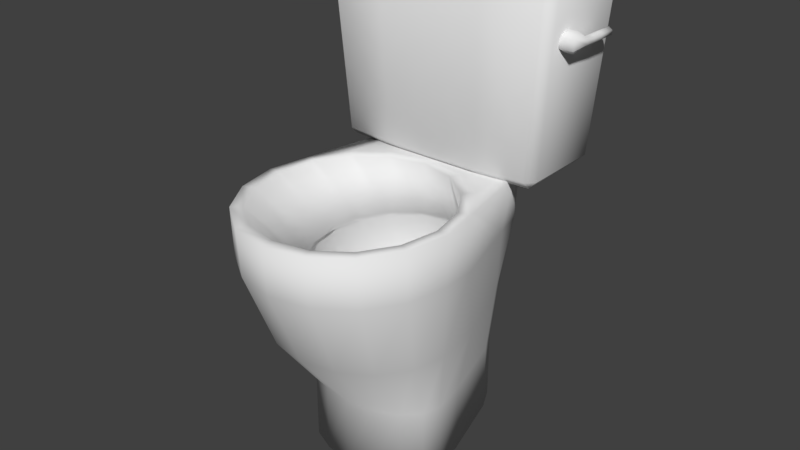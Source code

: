 # Source: toilet.blend  (saved by Blender 2.79.0; exported with 4.5.12 LTS)
import bpy
from mathutils import Matrix  # noqa: F401  (used for matrix-valued properties, if any)

bpy.ops.wm.read_factory_settings(use_empty=True)
scene = bpy.context.scene
scene.name = 'Scene'

# ---- collections
col_collection_1 = bpy.data.collections.new('Collection 1'); scene.collection.children.link(col_collection_1)

# ---- world
world_world = bpy.data.worlds.new('World'); scene.world = world_world
world_world.color = (0.05088, 0.05088, 0.05088)
world_world.use_sun_shadow = False
world_world.sun_shadow_jitter_overblur = 0.0
world_world.cycles.sampling_method = 'MANUAL'

# ---- meshes
me_cylinder_002 = bpy.data.meshes.new('Cylinder.002')
me_cylinder_002.from_pydata([(-0.06939, -0.05149, 0.2158), (-0.09066, -0.01387, 0.2158), (0.09066, 0.0749, 0.2158), (0.09813, 0.03052, 0.2158), (-0.09813, 0.03052, 0.2158), (0.09066, -0.01387, 0.2158), (-0.09066, 0.0749, 0.2158), (0.06939, -0.05149, 0.2158), (-0.06939, 0.1125, 0.2158), (0.03755, -0.07664, 0.2158), (-0.03755, 0.1377, 0.2158), (1.346e-07, -0.08546, 0.2158), (1.198e-07, 0.1465, 0.2158), (0.03755, 0.1377, 0.2158), (-0.03755, -0.07664, 0.2158), (0.06939, 0.1125, 0.2158)], [], [(2, 15, 13, 12, 10, 8, 6, 4, 1, 0, 14, 11, 9, 7, 5, 3)])
me_cylinder_002.use_remesh_preserve_volume = False
me_cylinder_002.use_remesh_preserve_attributes = False
me_cylinder_002.use_mirror_vertex_groups = False
me_cylinder_002.update()
me_cylinder_001 = bpy.data.meshes.new('Cylinder.001')
me_cylinder_001.from_pydata([(0.005418, 8.631e-09, 0.01854), (-0.005418, 5.867e-09, 0.01854), (0.005418, -0.01606, 0.009272), (-0.005418, -0.01606, 0.009272), (0.005418, -0.01606, -0.009272), (-0.005418, -0.01606, -0.009272), (0.005418, 1.139e-08, -0.01854), (-0.005418, 7.249e-09, -0.01854), (0.005418, 0.01606, -0.009272), (-0.005418, 0.01606, -0.009272), (0.005418, 0.01606, 0.009272), (-0.005418, 0.01606, 0.009272), (0.01596, 0.002973, 0.01854), (0.02283, -0.01154, 0.009272), (0.02283, -0.01154, -0.009272), (0.01596, 0.002973, -0.01854), (0.009092, 0.01749, -0.009272), (0.009092, 0.01749, 0.009272), (0.02122, 0.0187, 0.008058), (0.02811, 0.01757, 0.004029), (0.02811, 0.01757, -0.004029), (0.02122, 0.0187, -0.008058), (0.01433, 0.01984, -0.004029), (0.01433, 0.01984, 0.004029), (0.02252, 0.03433, 0.008058), (0.02949, 0.03425, 0.004029), (0.02949, 0.03425, -0.004029), (0.02252, 0.03433, -0.008058), (0.01554, 0.03442, -0.004029), (0.01554, 0.03442, 0.004029), (0.02277, 0.0553, 0.008058), (0.02974, 0.05518, 0.004029), (0.02974, 0.05518, -0.004029), (0.02277, 0.0553, -0.008058), (0.01579, 0.05543, -0.004029), (0.01579, 0.05543, 0.004029), (0.0233, 0.0853, 0.008058), (0.03028, 0.08517, 0.004029), (0.03028, 0.08517, -0.004029), (0.0233, 0.0853, -0.008058), (0.01633, 0.08542, -0.004029), (0.01633, 0.08542, 0.004029)], [], [(0, 1, 3, 2), (2, 3, 5, 4), (4, 5, 7, 6), (6, 7, 9, 8), (3, 1, 11, 9, 7, 5), (8, 9, 11, 10), (10, 11, 1, 0), (2, 4, 14, 13), (16, 17, 23, 22), (8, 10, 17, 16), (0, 2, 13, 12), (4, 6, 15, 14), (10, 0, 12, 17), (6, 8, 16, 15), (23, 18, 24, 29), (14, 15, 21, 20), (12, 13, 19, 18), (17, 12, 18, 23), (15, 16, 22, 21), (13, 14, 20, 19), (28, 29, 35, 34), (21, 22, 28, 27), (19, 20, 26, 25), (22, 23, 29, 28), (20, 21, 27, 26), (18, 19, 25, 24), (35, 30, 36, 41), (26, 27, 33, 32), (24, 25, 31, 30), (29, 24, 30, 35), (27, 28, 34, 33), (25, 26, 32, 31), (36, 37, 38, 39, 40, 41), (33, 34, 40, 39), (31, 32, 38, 37), (34, 35, 41, 40), (32, 33, 39, 38), (30, 31, 37, 36)])
me_cylinder_001.polygons.foreach_set('use_smooth', [True] * 38)
me_cylinder_001.use_remesh_preserve_volume = False
me_cylinder_001.use_remesh_preserve_attributes = False
me_cylinder_001.use_mirror_vertex_groups = False
me_cylinder_001.update()
me_cylinder = bpy.data.meshes.new('Cylinder')
me_cylinder.from_pydata([(9.697e-08, 0.1062, 0.5012), (0.07097, 0.09099, 0.5012), (0.1311, 0.04764, 0.5012), (0.1727, -0.01803, 0.4004), (0.1713, -0.01724, 0.5012), (0.187, -0.09494, 0.4143), (0.1854, -0.09378, 0.5012), (0.1727, -0.1684, 0.4143), (0.1713, -0.1703, 0.5012), (0.1322, -0.2306, 0.4143), (0.1311, -0.2352, 0.5012), (0.07155, -0.2722, 0.4143), (0.07097, -0.2786, 0.5012), (1.279e-07, -0.2868, 0.4143), (1.283e-07, -0.2938, 0.5012), (-0.07155, -0.2722, 0.4143), (-0.07097, -0.2786, 0.5012), (-0.1322, -0.2306, 0.4143), (-0.1311, -0.2352, 0.5012), (-0.1727, -0.1684, 0.4143), (-0.1713, -0.1703, 0.5012), (-0.187, -0.09494, 0.4143), (-0.1854, -0.09378, 0.5012), (-0.1727, -0.01803, 0.4004), (-0.1713, -0.01724, 0.5012), (-0.1311, 0.04764, 0.5012), (-0.07097, 0.09099, 0.5012), (-0.1015, 0.3052, 0.8213), (0.09812, 0.3052, 0.8213), (0.09812, 0.2865, 0.8384), (-0.1015, 0.2865, 0.8384), (0.08675, 0.2928, 0.5121), (-0.09009, 0.2928, 0.5121), (-0.09009, 0.2761, 0.497), (0.08675, 0.2761, 0.497), (0.154, 0.01901, 0.2679), (0.1667, -0.07169, 0.2679), (0.154, -0.131, 0.2679), (0.1179, -0.1813, 0.2679), (0.0638, -0.2149, 0.2679), (1.285e-07, -0.2267, 0.2679), (-0.0638, -0.2149, 0.2679), (-0.1179, -0.1813, 0.2679), (-0.154, -0.131, 0.2679), (-0.1667, -0.07169, 0.2679), (-0.154, 0.01901, 0.2679), (0.1231, 0.02718, 0.1334), (0.1332, -0.03469, 0.1334), (0.1231, -0.06821, 0.1334), (0.09422, -0.09663, 0.1334), (0.05099, -0.1156, 0.1334), (1.274e-07, -0.1223, 0.1334), (-0.05099, -0.1156, 0.1334), (-0.09422, -0.09663, 0.1334), (-0.1231, -0.06821, 0.1334), (-0.1332, -0.03469, 0.1334), (-0.1231, 0.02718, 0.1334), (1.073e-07, 0.07228, 0.004844), (0.05099, 0.06285, 0.004844), (0.09422, 0.06738, 0.004844), (0.1231, 0.02718, 0.004844), (0.1332, -0.03469, 0.004844), (0.1231, -0.06821, 0.004844), (0.09422, -0.09663, 0.004844), (0.05099, -0.1156, 0.004844), (1.274e-07, -0.1223, 0.004844), (-0.05099, -0.1156, 0.004844), (-0.09422, -0.09663, 0.004844), (-0.1231, -0.06821, 0.004844), (-0.1332, -0.03469, 0.004844), (-0.1231, 0.02718, 0.004844), (-0.09422, 0.06738, 0.004844), (-0.05099, 0.06285, 0.004844), (1.088e-07, 0.2628, 0.3864), (1.084e-07, 0.2709, 0.5012), (0.05536, 0.2482, 0.3864), (0.0577, 0.2557, 0.5012), (0.1023, 0.2066, 0.3864), (0.1066, 0.2123, 0.5012), (0.1211, 0.1443, 0.3922), (0.1393, 0.1474, 0.5012), (-0.1211, 0.1443, 0.3922), (-0.1393, 0.1474, 0.5012), (-0.1023, 0.2066, 0.3864), (-0.1066, 0.2123, 0.5012), (-0.05536, 0.2482, 0.3864), (-0.0577, 0.2557, 0.5012), (1.129e-07, 0.248, 0.2679), (0.04472, 0.2362, 0.2679), (0.08263, 0.2026, 0.2679), (0.108, 0.1523, 0.2679), (-0.108, 0.1523, 0.2679), (-0.08263, 0.2026, 0.2679), (-0.04472, 0.2362, 0.2679), (1.157e-07, 0.237, 0.1334), (0.03574, 0.2275, 0.1334), (0.06604, 0.2007, 0.1334), (0.08629, 0.1605, 0.1334), (-0.08629, 0.1605, 0.1334), (-0.06604, 0.2007, 0.1334), (-0.03574, 0.2275, 0.1334), (1.157e-07, 0.237, 0.004844), (0.03574, 0.2275, 0.004844), (0.06604, 0.2007, 0.004844), (0.08629, 0.1605, 0.004844), (-0.08629, 0.1605, 0.004844), (-0.06604, 0.2007, 0.004844), (-0.03574, 0.2275, 0.004844), (-0.1849, 0.1229, 0.497), (-0.1849, 0.1078, 0.5121), (-0.2, 0.1229, 0.5121), (-0.2085, 0.09642, 0.8213), (-0.2085, 0.1135, 0.8384), (-0.2256, 0.1135, 0.8213), (-0.1849, 0.2688, 0.497), (-0.2, 0.2688, 0.5121), (-0.1849, 0.2839, 0.5121), (-0.2085, 0.2781, 0.8384), (-0.2085, 0.2952, 0.8213), (-0.2256, 0.2781, 0.8213), (0.1816, 0.1229, 0.497), (0.1967, 0.1229, 0.5121), (0.1816, 0.1078, 0.5121), (0.2052, 0.1135, 0.8384), (0.2052, 0.09642, 0.8213), (0.2222, 0.1135, 0.8213), (0.1816, 0.2688, 0.497), (0.1816, 0.2839, 0.5121), (0.1967, 0.2688, 0.5121), (0.2052, 0.2781, 0.8384), (0.2222, 0.2781, 0.8213), (0.2052, 0.2952, 0.8213), (-0.09009, 0.1155, 0.497), (0.08675, 0.1155, 0.497), (0.08675, 0.09885, 0.5121), (-0.09009, 0.09885, 0.5121), (0.09812, 0.1051, 0.8384), (-0.1015, 0.1051, 0.8384), (-0.1015, 0.08638, 0.8213), (0.09812, 0.08638, 0.8213), (1.029e-07, 0.08384, 0.5012), (0.06303, 0.07032, 0.5012), (0.1165, 0.03182, 0.5012), (0.1522, -0.02581, 0.5012), (0.1647, -0.09378, 0.5012), (0.1522, -0.1618, 0.5012), (0.1165, -0.2194, 0.5012), (0.06303, -0.2579, 0.5012), (1.278e-07, -0.2714, 0.5012), (-0.06303, -0.2579, 0.5012), (-0.1165, -0.2194, 0.5012), (-0.1522, -0.1618, 0.5012), (-0.1647, -0.09378, 0.5012), (-0.1522, -0.02581, 0.5012), (-0.1165, 0.03182, 0.5012), (-0.06303, 0.07032, 0.5012), (1.123e-07, 0.1464, 0.3761), (0.04901, 0.1349, 0.3761), (0.09057, 0.102, 0.3761), (0.1183, 0.05293, 0.3761), (0.1281, -0.005003, 0.3761), (0.1183, -0.06293, 0.3761), (0.09057, -0.112, 0.3761), (0.04901, -0.1449, 0.3761), (1.317e-07, -0.1564, 0.3761), (-0.04901, -0.1449, 0.3761), (-0.09057, -0.112, 0.3761), (-0.1183, -0.06293, 0.3761), (-0.1281, -0.005003, 0.3761), (-0.1183, 0.05293, 0.3761), (-0.09057, 0.102, 0.3761), (-0.04901, 0.1349, 0.3761), (1.103e-07, 0.1623, 0.362), (0.05417, 0.1496, 0.362), (0.1001, 0.1133, 0.362), (0.1308, 0.05902, 0.362), (0.1416, -0.005003, 0.362), (0.1308, -0.06903, 0.362), (0.1001, -0.1233, 0.362), (0.05417, -0.1596, 0.362), (1.316e-07, -0.1723, 0.362), (-0.05417, -0.1596, 0.362), (-0.1001, -0.1233, 0.362), (-0.1308, -0.06903, 0.362), (-0.1416, -0.005003, 0.362), (-0.1308, 0.05902, 0.362), (-0.1001, 0.1133, 0.362), (-0.05417, 0.1496, 0.362), (1.228e-07, 0.1416, 0.171), (0.03246, 0.134, 0.171), (0.05997, 0.1123, 0.171), (0.07836, 0.07977, 0.171), (0.08481, 0.0414, 0.171), (0.07836, 0.003042, 0.171), (0.05997, -0.02948, 0.171), (0.03246, -0.05121, 0.171), (1.356e-07, -0.05884, 0.171), (-0.03246, -0.05121, 0.171), (-0.05997, -0.02948, 0.171), (-0.07836, 0.003042, 0.171), (-0.08481, 0.0414, 0.171), (-0.07836, 0.07977, 0.171), (-0.05997, 0.1123, 0.171), (-0.03246, 0.134, 0.171)], [], [(3, 4, 6, 5), (5, 6, 8, 7), (7, 8, 10, 9), (9, 10, 12, 11), (11, 12, 14, 13), (13, 14, 16, 15), (15, 16, 18, 17), (17, 18, 20, 19), (19, 20, 22, 21), (21, 22, 24, 23), (6, 4, 143, 144), (72, 71, 106, 107), (56, 45, 91, 98), (5, 7, 37, 36), (135, 138, 111, 109), (128, 130, 125, 121), (114, 33, 132, 108), (30, 117, 112, 137), (110, 113, 119, 115), (31, 28, 131, 127), (44, 45, 56, 55), (15, 17, 42, 41), (24, 25, 84, 82), (71, 70, 105, 106), (11, 13, 40, 39), (35, 46, 97, 90), (21, 23, 45, 44), (7, 9, 38, 37), (17, 19, 43, 42), (26, 0, 74, 86), (3, 5, 36, 35), (13, 15, 41, 40), (23, 24, 82, 81), (4, 3, 79, 80), (9, 11, 39, 38), (19, 21, 44, 43), (0, 1, 76, 74), (37, 38, 49, 48), (3, 35, 90, 79), (38, 39, 50, 49), (2, 4, 80, 78), (39, 40, 51, 50), (60, 59, 103, 104), (25, 26, 86, 84), (40, 41, 52, 51), (46, 60, 104, 97), (41, 42, 53, 52), (45, 23, 81, 91), (42, 43, 54, 53), (35, 36, 47, 46), (43, 44, 55, 54), (36, 37, 48, 47), (57, 58, 59, 60, 61, 62, 63, 64, 65, 66, 67, 68, 69, 70, 71, 72), (53, 54, 68, 67), (46, 47, 61, 60), (54, 55, 69, 68), (47, 48, 62, 61), (55, 56, 70, 69), (48, 49, 63, 62), (59, 58, 102, 103), (49, 50, 64, 63), (70, 56, 98, 105), (50, 51, 65, 64), (57, 72, 107, 101), (58, 57, 101, 102), (51, 52, 66, 65), (1, 2, 78, 76), (52, 53, 67, 66), (73, 74, 76, 75), (75, 76, 78, 77), (77, 78, 80, 79), (81, 82, 84, 83), (83, 84, 86, 85), (85, 86, 74, 73), (83, 85, 93, 92), (77, 79, 90, 89), (73, 75, 88, 87), (85, 73, 87, 93), (81, 83, 92, 91), (75, 77, 89, 88), (96, 97, 104, 103), (91, 92, 99, 98), (92, 93, 100, 99), (87, 88, 95, 94), (93, 87, 94, 100), (88, 89, 96, 95), (89, 90, 97, 96), (98, 99, 106, 105), (99, 100, 107, 106), (94, 95, 102, 101), (100, 94, 101, 107), (95, 96, 103, 102), (108, 109, 110), (111, 112, 113), (114, 115, 116), (117, 118, 119), (120, 121, 122), (123, 124, 125), (126, 127, 128), (129, 130, 131), (114, 108, 110, 115), (109, 111, 113, 110), (112, 117, 119, 113), (118, 116, 115, 119), (33, 114, 116, 32), (29, 129, 131, 28), (130, 128, 127, 131), (120, 126, 128, 121), (129, 123, 125, 130), (124, 122, 121, 125), (133, 120, 122, 134), (137, 112, 111, 138), (34, 126, 120, 133), (33, 34, 133, 132), (123, 136, 139, 124), (136, 137, 138, 139), (108, 132, 135, 109), (132, 133, 134, 135), (117, 30, 27, 118), (30, 29, 28, 27), (126, 34, 31, 127), (34, 33, 32, 31), (116, 118, 27, 32), (32, 27, 28, 31), (129, 29, 136, 123), (29, 30, 137, 136), (122, 124, 139, 134), (134, 139, 138, 135), (141, 140, 156, 157), (16, 14, 148, 149), (26, 25, 154, 155), (0, 26, 155, 140), (12, 10, 146, 147), (22, 20, 151, 152), (1, 0, 140, 141), (8, 6, 144, 145), (18, 16, 149, 150), (2, 1, 141, 142), (4, 2, 142, 143), (14, 12, 147, 148), (24, 22, 152, 153), (10, 8, 145, 146), (20, 18, 150, 151), (25, 24, 153, 154), (162, 161, 177, 178), (140, 155, 171, 156), (149, 148, 164, 165), (142, 141, 157, 158), (150, 149, 165, 166), (143, 142, 158, 159), (151, 150, 166, 167), (144, 143, 159, 160), (152, 151, 167, 168), (145, 144, 160, 161), (153, 152, 168, 169), (146, 145, 161, 162), (154, 153, 169, 170), (147, 146, 162, 163), (155, 154, 170, 171), (148, 147, 163, 164), (183, 182, 198, 199), (170, 169, 185, 186), (163, 162, 178, 179), (171, 170, 186, 187), (164, 163, 179, 180), (157, 156, 172, 173), (156, 171, 187, 172), (165, 164, 180, 181), (158, 157, 173, 174), (166, 165, 181, 182), (159, 158, 174, 175), (167, 166, 182, 183), (160, 159, 175, 176), (168, 167, 183, 184), (161, 160, 176, 177), (169, 168, 184, 185), (189, 188, 203, 202, 201, 200, 199, 198, 197, 196, 195, 194, 193, 192, 191, 190), (176, 175, 191, 192), (184, 183, 199, 200), (177, 176, 192, 193), (185, 184, 200, 201), (178, 177, 193, 194), (186, 185, 201, 202), (179, 178, 194, 195), (187, 186, 202, 203), (180, 179, 195, 196), (173, 172, 188, 189), (172, 187, 203, 188), (181, 180, 196, 197), (174, 173, 189, 190), (182, 181, 197, 198), (175, 174, 190, 191)])
me_cylinder.polygons.foreach_set('use_smooth', [True] * 192)
me_cylinder.use_remesh_preserve_volume = False
me_cylinder.use_remesh_preserve_attributes = False
me_cylinder.use_mirror_vertex_groups = False
me_cylinder.update()

# ---- objects
ob_water = bpy.data.objects.new('Water', me_cylinder_002)
ob_handle = bpy.data.objects.new('Handle', me_cylinder_001)
ob_toilet = bpy.data.objects.new('Toilet', me_cylinder)

# ---- transforms, parenting, visibility, modifiers, constraints
ob_water.location = (0.0, 0.0, 0.0)
ob_water.lineart.crease_threshold = 0.0
ob_handle.location = (0.2167, 0.1475, 0.7447)
ob_handle.rotation_euler = (2.822e-10, 0.06475, 8.713e-09)
ob_handle.lineart.crease_threshold = 0.0
ob_toilet.location = (0.0, 0.0, 0.0)
ob_toilet.lineart.crease_threshold = 0.0

# ---- collection membership
col_collection_1.objects.link(ob_water)
col_collection_1.objects.link(ob_handle)
col_collection_1.objects.link(ob_toilet)

# ---- scene / render settings (as saved in the file)
scene.frame_start = 1; scene.frame_end = 250; scene.frame_set(1)
scene.render.engine = 'BLENDER_EEVEE_NEXT'
scene.render.resolution_percentage = 50
scene.render.dither_intensity = 0.0
scene.cycles.use_denoising = False
scene.cycles.samples = 128
scene.cycles.sampling_pattern = 'TABULATED_SOBOL'
scene.cycles.use_adaptive_sampling = False
scene.cycles.use_light_tree = False
scene.cycles.blur_glossy = 0.0
scene.cycles.sample_clamp_indirect = 0.0
scene.view_settings.view_transform = 'Standard'
bpy.context.view_layer.update()

# ---- added for rendering (the .blend has no active camera and no usable light): camera, sun
cam_auto = bpy.data.cameras.new('AutoCamera')
cam_auto.lens = 50.0
cam_auto.sensor_width = 36.0
cam_auto.clip_end = 1000.0
ob_auto_camera = bpy.data.objects.new('AutoCamera', cam_auto)
scene.collection.objects.link(ob_auto_camera)
ob_auto_camera.location = (1.05722, -1.24941, 1.25837)
ob_auto_camera.rotation_euler = (1.09748, -7.21219e-08, 0.694738)
scene.camera = ob_auto_camera
light_auto_sun = bpy.data.lights.new('AutoSun', 'SUN')
light_auto_sun.energy = 3.0
light_auto_sun.angle = 0.0523599
ob_auto_sun = bpy.data.objects.new('AutoSun', light_auto_sun)
scene.collection.objects.link(ob_auto_sun)
ob_auto_sun.rotation_euler = (0.872665, 0.174533, 0.523599)
bpy.context.view_layer.update()
